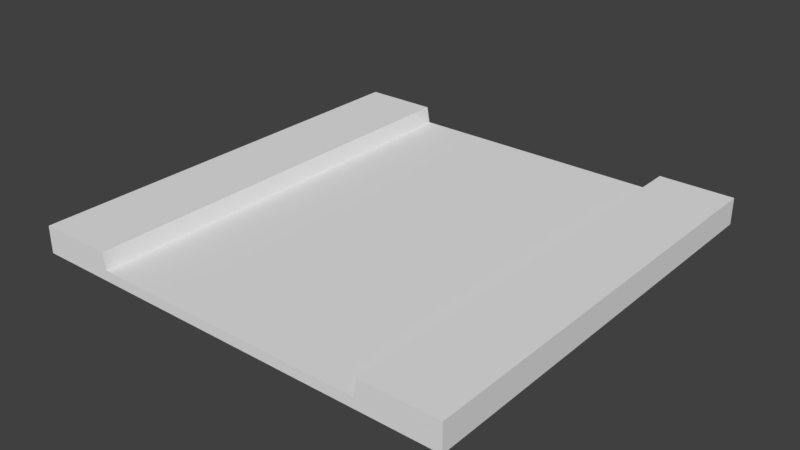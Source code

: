 # Source: jalanLurus.blend  (saved by Blender 2.78.0; exported with 4.5.12 LTS)
import bpy
from mathutils import Matrix  # noqa: F401  (used for matrix-valued properties, if any)

bpy.ops.wm.read_factory_settings(use_empty=True)
scene = bpy.context.scene
scene.name = 'Scene'

# ---- collections
col_collection_1 = bpy.data.collections.new('Collection 1'); scene.collection.children.link(col_collection_1)

# ---- materials (node trees are filled in below, after node groups)
mat_material = bpy.data.materials.new('Material')
mat_material.alpha_threshold = 0.0
mat_material.use_transparent_shadow = False
mat_material.roughness = 0.5
mat_material.line_color = (0.0, 0.0, 0.0, 1.0)

# ---- material node trees

# ---- world
world_world = bpy.data.worlds.new('World'); scene.world = world_world
world_world.color = (0.05088, 0.05088, 0.05088)
world_world.use_sun_shadow = False
world_world.sun_shadow_jitter_overblur = 0.0
world_world.cycles.sampling_method = 'MANUAL'

# ---- meshes
me_cube = bpy.data.meshes.new('Cube')
me_cube.from_pydata([(9.076, 9.076, -0.6279), (9.076, -9.076, -0.6279), (-9.076, -9.076, -0.6279), (-9.076, 9.076, -0.6279), (9.076, 9.076, 0.5031), (9.076, -9.076, 0.5031), (-9.076, -9.076, 0.5031), (-9.076, 9.076, 0.5031), (5.919, 9.076, -0.6279), (-5.919, 9.076, -0.6279), (5.919, -9.076, -0.6279), (-5.919, -9.076, -0.6279), (5.919, 9.076, 0.5031), (-5.919, 9.076, 0.5031), (5.919, -9.076, 0.5031), (-5.919, -9.076, 0.5031), (5.797, 9.076, -0.6279), (-5.797, 9.076, -0.6279), (5.797, -9.076, -0.6279), (-5.797, -9.076, -0.6279), (5.797, 9.076, -0.1999), (-5.797, 9.076, -0.1999), (5.797, -9.076, -0.1999), (-5.797, -9.076, -0.1999)], [], [(9, 11, 2, 3), (13, 7, 6, 15), (0, 4, 5, 1), (11, 15, 6, 2), (2, 6, 7, 3), (13, 9, 3, 7), (4, 0, 8, 12), (21, 17, 9, 13), (1, 5, 14, 10), (19, 23, 15, 11), (4, 12, 14, 5), (21, 13, 15, 23), (0, 1, 10, 8), (17, 19, 11, 9), (8, 10, 18, 16), (16, 18, 19, 17), (12, 20, 22, 14), (20, 21, 23, 22), (10, 14, 22, 18), (18, 22, 23, 19), (12, 8, 16, 20), (20, 16, 17, 21)])
_uv = me_cube.uv_layers.new(name='UVMap')
_uv.uv.foreach_set('vector', [0.4633, 0.6073, 0.000101, 0.6073, 0.0001013, 0.5268, 0.4633, 0.5268, 0.4465, 0.02927, 0.5279, 0.02927, 0.5279, 0.4974, 0.4465, 0.4974, 0.0001012, 0.02927, 0.02927, 0.02927, 0.02927, 0.4974, 0.000101, 0.4974, 0.4465, 0.5266, 0.4465, 0.4974, 0.5279, 0.4974, 0.5279, 0.5266, 0.5571, 0.4974, 0.5279, 0.4974, 0.5279, 0.02927, 0.5571, 0.02927, 0.4465, 0.02927, 0.4465, 0.0001015, 0.5279, 0.0001015, 0.5279, 0.02927, 0.02927, 0.02927, 0.02927, 0.000101, 0.1107, 0.000101, 0.1107, 0.02927, 0.4433, 0.01114, 0.4433, 0.0001016, 0.4465, 0.0001015, 0.4465, 0.02927, 0.02927, 0.5266, 0.02927, 0.4974, 0.1107, 0.4974, 0.1107, 0.5266, 0.4433, 0.5266, 0.4433, 0.5155, 0.4465, 0.4974, 0.4465, 0.5266, 0.02927, 0.02927, 0.1107, 0.02927, 0.1107, 0.4974, 0.02927, 0.4974, 0.4281, 0.02927, 0.4465, 0.02927, 0.4465, 0.4974, 0.4281, 0.4974, 0.4634, 0.9999, 0.000219, 0.9999, 0.0002194, 0.9193, 0.4634, 0.9193, 0.4634, 0.6154, 0.000161, 0.6154, 0.000101, 0.6073, 0.4633, 0.6073, 0.4634, 0.9193, 0.0002194, 0.9193, 0.0001595, 0.9113, 0.4634, 0.9113, 0.4634, 0.9113, 0.0001595, 0.9113, 0.000161, 0.6154, 0.4634, 0.6154, 0.1107, 0.02927, 0.1291, 0.02927, 0.1291, 0.4974, 0.1107, 0.4974, 0.1291, 0.02927, 0.4281, 0.02927, 0.4281, 0.4974, 0.1291, 0.4974, 0.1107, 0.5266, 0.1107, 0.4974, 0.1138, 0.5155, 0.1138, 0.5266, 0.1291, 0.5084, 0.1291, 0.4974, 0.4281, 0.4974, 0.4281, 0.5084, 0.1107, 0.02927, 0.1107, 0.000101, 0.1138, 0.000101, 0.1138, 0.01114, 0.1291, 0.02927, 0.1291, 0.01823, 0.4281, 0.01823, 0.4281, 0.02927])
me_cube.materials.append(mat_material)
me_cube.use_remesh_preserve_volume = False
me_cube.use_remesh_preserve_attributes = False
me_cube.use_mirror_vertex_groups = False
me_cube.update()

# ---- objects
ob_jalanlurus = bpy.data.objects.new('jalanLurus', me_cube)

# ---- transforms, parenting, visibility, modifiers, constraints
ob_jalanlurus.location = (0.0, 0.0, 0.0)
ob_jalanlurus.lock_rotations_4d = False
ob_jalanlurus.empty_display_type = 'ARROWS'
ob_jalanlurus.lineart.crease_threshold = 0.0

# ---- collection membership
col_collection_1.objects.link(ob_jalanlurus)

# ---- scene / render settings (as saved in the file)
scene.frame_start = 1; scene.frame_end = 250; scene.frame_set(1)
scene.render.engine = 'BLENDER_EEVEE_NEXT'
scene.render.resolution_percentage = 50
scene.render.dither_intensity = 0.0
scene.cycles.use_denoising = False
scene.cycles.samples = 128
scene.cycles.sampling_pattern = 'TABULATED_SOBOL'
scene.cycles.light_sampling_threshold = 0.0
scene.cycles.use_adaptive_sampling = False
scene.cycles.use_light_tree = False
scene.cycles.blur_glossy = 0.0
scene.cycles.sample_clamp_indirect = 0.0
scene.view_settings.view_transform = 'Standard'
bpy.context.view_layer.update()

# ---- added for rendering (the .blend has no active camera and no usable light): camera, sun
cam_auto = bpy.data.cameras.new('AutoCamera')
cam_auto.lens = 50.0
cam_auto.sensor_width = 36.0
cam_auto.clip_end = 1000.0
ob_auto_camera = bpy.data.objects.new('AutoCamera', cam_auto)
scene.collection.objects.link(ob_auto_camera)
ob_auto_camera.location = (23.7744, -28.5293, 18.9571)
ob_auto_camera.rotation_euler = (1.09748, -7.21219e-08, 0.694738)
scene.camera = ob_auto_camera
light_auto_sun = bpy.data.lights.new('AutoSun', 'SUN')
light_auto_sun.energy = 3.0
light_auto_sun.angle = 0.0523599
ob_auto_sun = bpy.data.objects.new('AutoSun', light_auto_sun)
scene.collection.objects.link(ob_auto_sun)
ob_auto_sun.rotation_euler = (0.872665, 0.174533, 0.523599)
bpy.context.view_layer.update()
